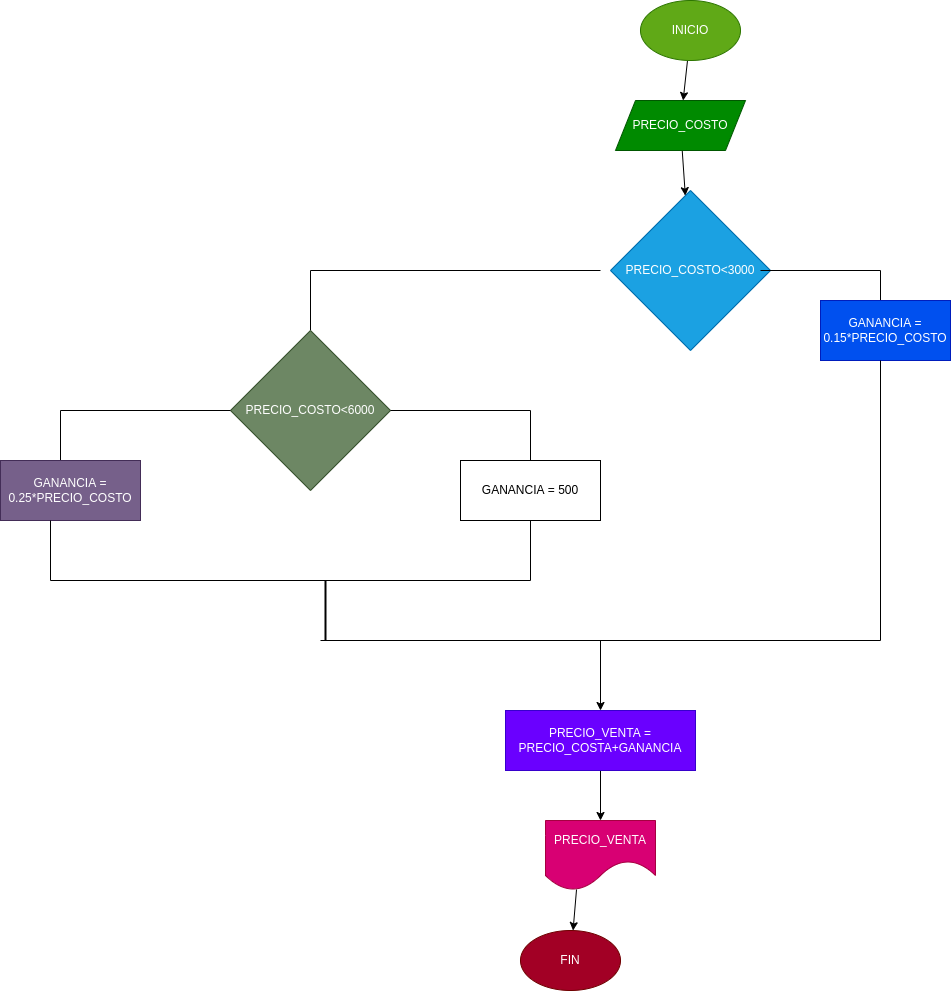

The diagram above was exported from draw.io. Its source (the exported page's mxGraphModel, read from the mxfile embedded in the PNG):
<mxGraphModel dx="2288" dy="411" grid="1" gridSize="10" guides="1" tooltips="1" connect="1" arrows="1" fold="1" page="1" pageScale="1" pageWidth="1654" pageHeight="2336" math="0" shadow="0">
  <root>
    <mxCell id="0" />
    <mxCell id="1" parent="0" />
    <mxCell id="4" value="" style="edgeStyle=none;html=1;" edge="1" parent="1" source="2" target="3">
      <mxGeometry relative="1" as="geometry" />
    </mxCell>
    <mxCell id="2" value="INICIO" style="ellipse;whiteSpace=wrap;html=1;fillColor=#60a917;fontColor=#ffffff;strokeColor=#2D7600;" vertex="1" parent="1">
      <mxGeometry x="250" y="40" width="100" height="60" as="geometry" />
    </mxCell>
    <mxCell id="6" value="" style="edgeStyle=none;html=1;" edge="1" parent="1" source="3" target="5">
      <mxGeometry relative="1" as="geometry" />
    </mxCell>
    <mxCell id="3" value="PRECIO_COSTO" style="shape=parallelogram;perimeter=parallelogramPerimeter;whiteSpace=wrap;html=1;fixedSize=1;fillColor=#008a00;fontColor=#ffffff;strokeColor=#005700;" vertex="1" parent="1">
      <mxGeometry x="225" y="140" width="130" height="50" as="geometry" />
    </mxCell>
    <mxCell id="5" value="PRECIO_COSTO&amp;lt;3000" style="rhombus;whiteSpace=wrap;html=1;fillColor=#1ba1e2;fontColor=#ffffff;strokeColor=#006EAF;" vertex="1" parent="1">
      <mxGeometry x="220" y="230" width="160" height="160" as="geometry" />
    </mxCell>
    <mxCell id="8" value="" style="shape=partialRectangle;whiteSpace=wrap;html=1;bottom=0;right=0;fillColor=none;direction=south;" vertex="1" parent="1">
      <mxGeometry x="370" y="310" width="120" height="30" as="geometry" />
    </mxCell>
    <mxCell id="9" value="GANANCIA = 0.15*PRECIO_COSTO" style="rounded=0;whiteSpace=wrap;html=1;fillColor=#0050ef;fontColor=#ffffff;strokeColor=#001DBC;" vertex="1" parent="1">
      <mxGeometry x="430" y="340" width="130" height="60" as="geometry" />
    </mxCell>
    <mxCell id="10" value="" style="shape=partialRectangle;whiteSpace=wrap;html=1;bottom=0;right=0;fillColor=none;" vertex="1" parent="1">
      <mxGeometry x="-80" y="310" width="290" height="60" as="geometry" />
    </mxCell>
    <mxCell id="11" value="PRECIO_COSTO&amp;lt;6000" style="rhombus;whiteSpace=wrap;html=1;fillColor=#6d8764;fontColor=#ffffff;strokeColor=#3A5431;" vertex="1" parent="1">
      <mxGeometry x="-160" y="370" width="160" height="160" as="geometry" />
    </mxCell>
    <mxCell id="15" value="" style="shape=partialRectangle;whiteSpace=wrap;html=1;bottom=0;right=0;fillColor=none;" vertex="1" parent="1">
      <mxGeometry x="-330" y="450" width="170" height="60" as="geometry" />
    </mxCell>
    <mxCell id="16" value="GANANCIA = 0.25*PRECIO_COSTO" style="rounded=0;whiteSpace=wrap;html=1;fillColor=#76608a;fontColor=#ffffff;strokeColor=#432D57;" vertex="1" parent="1">
      <mxGeometry x="-390" y="500" width="140" height="60" as="geometry" />
    </mxCell>
    <mxCell id="17" value="" style="shape=partialRectangle;whiteSpace=wrap;html=1;bottom=0;right=0;fillColor=none;direction=south;" vertex="1" parent="1">
      <mxGeometry y="450" width="140" height="50" as="geometry" />
    </mxCell>
    <mxCell id="18" value="GANANCIA = 500" style="rounded=0;whiteSpace=wrap;html=1;" vertex="1" parent="1">
      <mxGeometry x="70" y="500" width="140" height="60" as="geometry" />
    </mxCell>
    <mxCell id="19" value="" style="shape=partialRectangle;whiteSpace=wrap;html=1;bottom=1;right=1;left=1;top=0;fillColor=none;routingCenterX=-0.5;" vertex="1" parent="1">
      <mxGeometry x="-340" y="560" width="480" height="60" as="geometry" />
    </mxCell>
    <mxCell id="24" value="" style="edgeStyle=none;html=1;" edge="1" parent="1" source="20" target="23">
      <mxGeometry relative="1" as="geometry" />
    </mxCell>
    <mxCell id="20" value="" style="shape=partialRectangle;whiteSpace=wrap;html=1;bottom=0;right=0;fillColor=none;direction=west;" vertex="1" parent="1">
      <mxGeometry x="-70" y="400" width="560" height="280" as="geometry" />
    </mxCell>
    <mxCell id="22" value="" style="line;strokeWidth=2;html=1;direction=south;" vertex="1" parent="1">
      <mxGeometry x="-70" y="620" width="10" height="60" as="geometry" />
    </mxCell>
    <mxCell id="26" value="" style="edgeStyle=none;html=1;" edge="1" parent="1" source="23" target="25">
      <mxGeometry relative="1" as="geometry" />
    </mxCell>
    <mxCell id="23" value="PRECIO_VENTA = PRECIO_COSTA+GANANCIA" style="whiteSpace=wrap;html=1;fillColor=#6a00ff;fontColor=#ffffff;strokeColor=#3700CC;" vertex="1" parent="1">
      <mxGeometry x="115" y="750" width="190" height="60" as="geometry" />
    </mxCell>
    <mxCell id="25" value="PRECIO_VENTA" style="shape=document;whiteSpace=wrap;html=1;boundedLbl=1;fillColor=#d80073;size=0.42857142857142855;fontColor=#ffffff;strokeColor=#A50040;" vertex="1" parent="1">
      <mxGeometry x="155" y="860" width="110" height="70" as="geometry" />
    </mxCell>
    <mxCell id="27" value="FIN" style="ellipse;whiteSpace=wrap;html=1;fillColor=#a20025;fontColor=#ffffff;strokeColor=#6F0000;" vertex="1" parent="1">
      <mxGeometry x="130" y="970" width="100" height="60" as="geometry" />
    </mxCell>
    <mxCell id="30" value="" style="endArrow=classic;html=1;exitX=0.282;exitY=0.986;exitDx=0;exitDy=0;exitPerimeter=0;" edge="1" parent="1" source="25" target="27">
      <mxGeometry width="50" height="50" relative="1" as="geometry">
        <mxPoint x="180" y="1050" as="sourcePoint" />
        <mxPoint x="230" y="1000" as="targetPoint" />
      </mxGeometry>
    </mxCell>
  </root>
</mxGraphModel>